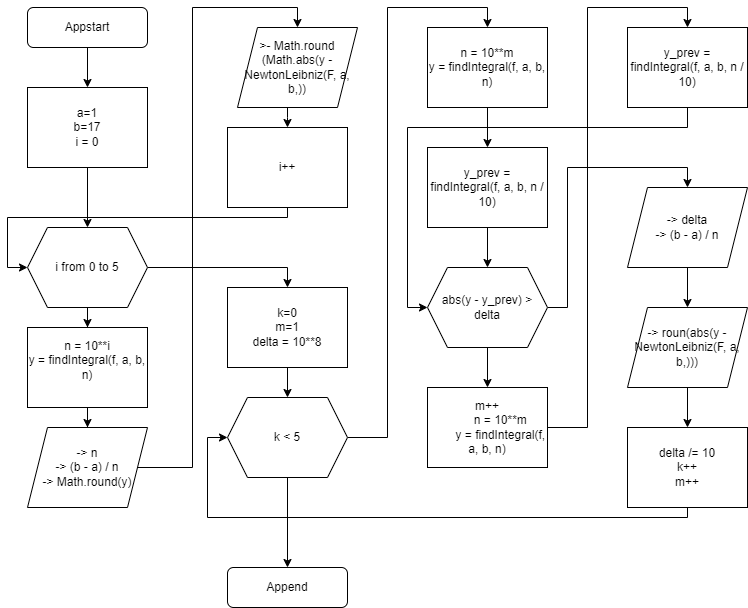

The diagram above was exported from draw.io. Its source (the exported page's mxGraphModel, read from the mxfile embedded in the PNG):
<mxGraphModel dx="1050" dy="1471" grid="1" gridSize="10" guides="1" tooltips="1" connect="1" arrows="1" fold="1" page="1" pageScale="1" pageWidth="1100" pageHeight="850" math="0" shadow="0">
  <root>
    <mxCell id="0" />
    <mxCell id="1" parent="0" />
    <mxCell id="yjpArcGTTeKvuOm6Etg5-6" value="" style="edgeStyle=orthogonalEdgeStyle;rounded=0;orthogonalLoop=1;jettySize=auto;html=1;" edge="1" parent="1" source="yjpArcGTTeKvuOm6Etg5-1" target="yjpArcGTTeKvuOm6Etg5-2">
      <mxGeometry relative="1" as="geometry" />
    </mxCell>
    <mxCell id="yjpArcGTTeKvuOm6Etg5-1" value="Appstart" style="rounded=1;whiteSpace=wrap;html=1;" vertex="1" parent="1">
      <mxGeometry x="40" y="-20" width="120" height="40" as="geometry" />
    </mxCell>
    <mxCell id="yjpArcGTTeKvuOm6Etg5-7" value="" style="edgeStyle=orthogonalEdgeStyle;rounded=0;orthogonalLoop=1;jettySize=auto;html=1;" edge="1" parent="1" source="yjpArcGTTeKvuOm6Etg5-2" target="yjpArcGTTeKvuOm6Etg5-5">
      <mxGeometry relative="1" as="geometry" />
    </mxCell>
    <mxCell id="yjpArcGTTeKvuOm6Etg5-2" value="a=1&lt;div&gt;b=17&lt;/div&gt;&lt;div&gt;i = 0&lt;/div&gt;" style="rounded=0;whiteSpace=wrap;html=1;" vertex="1" parent="1">
      <mxGeometry x="40" y="60" width="120" height="80" as="geometry" />
    </mxCell>
    <mxCell id="yjpArcGTTeKvuOm6Etg5-9" value="" style="edgeStyle=orthogonalEdgeStyle;rounded=0;orthogonalLoop=1;jettySize=auto;html=1;" edge="1" parent="1" source="yjpArcGTTeKvuOm6Etg5-5" target="yjpArcGTTeKvuOm6Etg5-8">
      <mxGeometry relative="1" as="geometry" />
    </mxCell>
    <mxCell id="yjpArcGTTeKvuOm6Etg5-19" style="edgeStyle=orthogonalEdgeStyle;rounded=0;orthogonalLoop=1;jettySize=auto;html=1;exitX=1;exitY=0.5;exitDx=0;exitDy=0;entryX=0.5;entryY=0;entryDx=0;entryDy=0;" edge="1" parent="1" source="yjpArcGTTeKvuOm6Etg5-5" target="yjpArcGTTeKvuOm6Etg5-18">
      <mxGeometry relative="1" as="geometry" />
    </mxCell>
    <mxCell id="yjpArcGTTeKvuOm6Etg5-5" value="i from 0 to 5" style="shape=hexagon;perimeter=hexagonPerimeter2;whiteSpace=wrap;html=1;fixedSize=1;" vertex="1" parent="1">
      <mxGeometry x="40" y="200" width="120" height="80" as="geometry" />
    </mxCell>
    <mxCell id="yjpArcGTTeKvuOm6Etg5-12" value="" style="edgeStyle=orthogonalEdgeStyle;rounded=0;orthogonalLoop=1;jettySize=auto;html=1;" edge="1" parent="1" source="yjpArcGTTeKvuOm6Etg5-8" target="yjpArcGTTeKvuOm6Etg5-11">
      <mxGeometry relative="1" as="geometry" />
    </mxCell>
    <mxCell id="yjpArcGTTeKvuOm6Etg5-8" value="n = 10**i&lt;div&gt;y = findIntegral&lt;span style=&quot;background-color: initial;&quot;&gt;(f, a, b, n)&lt;/span&gt;&lt;/div&gt;&lt;div&gt;&lt;span style=&quot;background-color: initial;&quot;&gt;&lt;br&gt;&lt;/span&gt;&lt;/div&gt;" style="rounded=0;whiteSpace=wrap;html=1;" vertex="1" parent="1">
      <mxGeometry x="40" y="300" width="120" height="80" as="geometry" />
    </mxCell>
    <mxCell id="yjpArcGTTeKvuOm6Etg5-14" style="edgeStyle=orthogonalEdgeStyle;rounded=0;orthogonalLoop=1;jettySize=auto;html=1;entryX=0;entryY=0.5;entryDx=0;entryDy=0;exitX=0.5;exitY=1;exitDx=0;exitDy=0;" edge="1" parent="1" source="yjpArcGTTeKvuOm6Etg5-10" target="yjpArcGTTeKvuOm6Etg5-5">
      <mxGeometry relative="1" as="geometry">
        <Array as="points">
          <mxPoint x="300" y="190" />
          <mxPoint x="20" y="190" />
          <mxPoint x="20" y="240" />
        </Array>
      </mxGeometry>
    </mxCell>
    <mxCell id="yjpArcGTTeKvuOm6Etg5-10" value="i++" style="rounded=0;whiteSpace=wrap;html=1;" vertex="1" parent="1">
      <mxGeometry x="240" y="100" width="120" height="80" as="geometry" />
    </mxCell>
    <mxCell id="yjpArcGTTeKvuOm6Etg5-16" style="edgeStyle=orthogonalEdgeStyle;rounded=0;orthogonalLoop=1;jettySize=auto;html=1;entryX=0.5;entryY=0;entryDx=0;entryDy=0;" edge="1" parent="1" source="yjpArcGTTeKvuOm6Etg5-11" target="yjpArcGTTeKvuOm6Etg5-15">
      <mxGeometry relative="1" as="geometry">
        <Array as="points">
          <mxPoint x="205" y="440" />
          <mxPoint x="205" y="-20" />
          <mxPoint x="310" y="-20" />
        </Array>
      </mxGeometry>
    </mxCell>
    <mxCell id="yjpArcGTTeKvuOm6Etg5-11" value="-&amp;gt; n&lt;div&gt;-&amp;gt;&amp;nbsp;(b - a) / n&lt;/div&gt;&lt;div&gt;-&amp;gt;&amp;nbsp;Math.round(y)&lt;/div&gt;" style="shape=parallelogram;perimeter=parallelogramPerimeter;whiteSpace=wrap;html=1;fixedSize=1;" vertex="1" parent="1">
      <mxGeometry x="40" y="400" width="120" height="80" as="geometry" />
    </mxCell>
    <mxCell id="yjpArcGTTeKvuOm6Etg5-17" value="" style="edgeStyle=orthogonalEdgeStyle;rounded=0;orthogonalLoop=1;jettySize=auto;html=1;" edge="1" parent="1" source="yjpArcGTTeKvuOm6Etg5-15" target="yjpArcGTTeKvuOm6Etg5-10">
      <mxGeometry relative="1" as="geometry">
        <Array as="points">
          <mxPoint x="300" y="90" />
          <mxPoint x="300" y="90" />
        </Array>
      </mxGeometry>
    </mxCell>
    <mxCell id="yjpArcGTTeKvuOm6Etg5-15" value="&amp;gt;- Math.round&lt;div&gt;(Math.abs(y - NewtonLeibniz(F, a, b,))&lt;/div&gt;" style="shape=parallelogram;perimeter=parallelogramPerimeter;whiteSpace=wrap;html=1;fixedSize=1;" vertex="1" parent="1">
      <mxGeometry x="250" width="120" height="80" as="geometry" />
    </mxCell>
    <mxCell id="yjpArcGTTeKvuOm6Etg5-21" value="" style="edgeStyle=orthogonalEdgeStyle;rounded=0;orthogonalLoop=1;jettySize=auto;html=1;" edge="1" parent="1" source="yjpArcGTTeKvuOm6Etg5-18" target="yjpArcGTTeKvuOm6Etg5-20">
      <mxGeometry relative="1" as="geometry" />
    </mxCell>
    <mxCell id="yjpArcGTTeKvuOm6Etg5-18" value="k=0&lt;div&gt;m=1&lt;/div&gt;&lt;div&gt;delta = 10**8&lt;br&gt;&lt;/div&gt;" style="rounded=0;whiteSpace=wrap;html=1;" vertex="1" parent="1">
      <mxGeometry x="240" y="260" width="120" height="80" as="geometry" />
    </mxCell>
    <mxCell id="yjpArcGTTeKvuOm6Etg5-23" style="edgeStyle=orthogonalEdgeStyle;rounded=0;orthogonalLoop=1;jettySize=auto;html=1;entryX=0.5;entryY=0;entryDx=0;entryDy=0;" edge="1" parent="1" source="yjpArcGTTeKvuOm6Etg5-20" target="yjpArcGTTeKvuOm6Etg5-22">
      <mxGeometry relative="1" as="geometry" />
    </mxCell>
    <mxCell id="yjpArcGTTeKvuOm6Etg5-46" value="" style="edgeStyle=orthogonalEdgeStyle;rounded=0;orthogonalLoop=1;jettySize=auto;html=1;" edge="1" parent="1" source="yjpArcGTTeKvuOm6Etg5-20" target="yjpArcGTTeKvuOm6Etg5-45">
      <mxGeometry relative="1" as="geometry" />
    </mxCell>
    <mxCell id="yjpArcGTTeKvuOm6Etg5-20" value="k &amp;lt; 5" style="shape=hexagon;perimeter=hexagonPerimeter2;whiteSpace=wrap;html=1;fixedSize=1;" vertex="1" parent="1">
      <mxGeometry x="240" y="370" width="120" height="80" as="geometry" />
    </mxCell>
    <mxCell id="yjpArcGTTeKvuOm6Etg5-25" value="" style="edgeStyle=orthogonalEdgeStyle;rounded=0;orthogonalLoop=1;jettySize=auto;html=1;" edge="1" parent="1" source="yjpArcGTTeKvuOm6Etg5-22" target="yjpArcGTTeKvuOm6Etg5-24">
      <mxGeometry relative="1" as="geometry" />
    </mxCell>
    <mxCell id="yjpArcGTTeKvuOm6Etg5-22" value="n = 10**m&lt;div&gt;y = findIntegral(f, a, b, n)&lt;/div&gt;" style="rounded=0;whiteSpace=wrap;html=1;" vertex="1" parent="1">
      <mxGeometry x="440" width="120" height="80" as="geometry" />
    </mxCell>
    <mxCell id="yjpArcGTTeKvuOm6Etg5-27" value="" style="edgeStyle=orthogonalEdgeStyle;rounded=0;orthogonalLoop=1;jettySize=auto;html=1;" edge="1" parent="1" source="yjpArcGTTeKvuOm6Etg5-24" target="yjpArcGTTeKvuOm6Etg5-26">
      <mxGeometry relative="1" as="geometry" />
    </mxCell>
    <mxCell id="yjpArcGTTeKvuOm6Etg5-24" value="y_prev = findIntegral(f, a, b, n / 10)" style="rounded=0;whiteSpace=wrap;html=1;" vertex="1" parent="1">
      <mxGeometry x="440" y="120" width="120" height="80" as="geometry" />
    </mxCell>
    <mxCell id="yjpArcGTTeKvuOm6Etg5-31" value="" style="edgeStyle=orthogonalEdgeStyle;rounded=0;orthogonalLoop=1;jettySize=auto;html=1;" edge="1" parent="1" source="yjpArcGTTeKvuOm6Etg5-26" target="yjpArcGTTeKvuOm6Etg5-30">
      <mxGeometry relative="1" as="geometry" />
    </mxCell>
    <mxCell id="yjpArcGTTeKvuOm6Etg5-36" style="edgeStyle=orthogonalEdgeStyle;rounded=0;orthogonalLoop=1;jettySize=auto;html=1;entryX=0.5;entryY=0;entryDx=0;entryDy=0;" edge="1" parent="1" source="yjpArcGTTeKvuOm6Etg5-26" target="yjpArcGTTeKvuOm6Etg5-35">
      <mxGeometry relative="1" as="geometry">
        <Array as="points">
          <mxPoint x="580" y="280" />
          <mxPoint x="580" y="140" />
          <mxPoint x="700" y="140" />
        </Array>
      </mxGeometry>
    </mxCell>
    <mxCell id="yjpArcGTTeKvuOm6Etg5-26" value="abs(y - y_prev) &amp;gt; delta" style="shape=hexagon;perimeter=hexagonPerimeter2;whiteSpace=wrap;html=1;fixedSize=1;" vertex="1" parent="1">
      <mxGeometry x="440" y="240" width="120" height="80" as="geometry" />
    </mxCell>
    <mxCell id="yjpArcGTTeKvuOm6Etg5-33" style="edgeStyle=orthogonalEdgeStyle;rounded=0;orthogonalLoop=1;jettySize=auto;html=1;entryX=0.5;entryY=0;entryDx=0;entryDy=0;" edge="1" parent="1" source="yjpArcGTTeKvuOm6Etg5-30" target="yjpArcGTTeKvuOm6Etg5-32">
      <mxGeometry relative="1" as="geometry" />
    </mxCell>
    <mxCell id="yjpArcGTTeKvuOm6Etg5-30" value="&lt;div&gt;m++&lt;/div&gt;&lt;div&gt;&amp;nbsp; &amp;nbsp; &amp;nbsp; &amp;nbsp; n = 10**m&lt;/div&gt;&lt;div&gt;&amp;nbsp; &amp;nbsp; &amp;nbsp; &amp;nbsp; y = findIntegral(f, a, b, n)&lt;/div&gt;" style="rounded=0;whiteSpace=wrap;html=1;" vertex="1" parent="1">
      <mxGeometry x="440" y="360" width="120" height="80" as="geometry" />
    </mxCell>
    <mxCell id="yjpArcGTTeKvuOm6Etg5-34" style="edgeStyle=orthogonalEdgeStyle;rounded=0;orthogonalLoop=1;jettySize=auto;html=1;entryX=0;entryY=0.5;entryDx=0;entryDy=0;" edge="1" parent="1" source="yjpArcGTTeKvuOm6Etg5-32" target="yjpArcGTTeKvuOm6Etg5-26">
      <mxGeometry relative="1" as="geometry">
        <Array as="points">
          <mxPoint x="700" y="100" />
          <mxPoint x="420" y="100" />
          <mxPoint x="420" y="280" />
        </Array>
      </mxGeometry>
    </mxCell>
    <mxCell id="yjpArcGTTeKvuOm6Etg5-32" value="y_prev = findIntegral(f, a, b, n / 10)" style="rounded=0;whiteSpace=wrap;html=1;" vertex="1" parent="1">
      <mxGeometry x="640" width="120" height="80" as="geometry" />
    </mxCell>
    <mxCell id="yjpArcGTTeKvuOm6Etg5-41" value="" style="edgeStyle=orthogonalEdgeStyle;rounded=0;orthogonalLoop=1;jettySize=auto;html=1;" edge="1" parent="1" source="yjpArcGTTeKvuOm6Etg5-35" target="yjpArcGTTeKvuOm6Etg5-39">
      <mxGeometry relative="1" as="geometry" />
    </mxCell>
    <mxCell id="yjpArcGTTeKvuOm6Etg5-35" value="-&amp;gt;&amp;nbsp;delta&lt;div&gt;-&amp;gt;&amp;nbsp;(b - a) / n&lt;/div&gt;" style="shape=parallelogram;perimeter=parallelogramPerimeter;whiteSpace=wrap;html=1;fixedSize=1;" vertex="1" parent="1">
      <mxGeometry x="640" y="160" width="120" height="80" as="geometry" />
    </mxCell>
    <mxCell id="yjpArcGTTeKvuOm6Etg5-43" value="" style="edgeStyle=orthogonalEdgeStyle;rounded=0;orthogonalLoop=1;jettySize=auto;html=1;" edge="1" parent="1" source="yjpArcGTTeKvuOm6Etg5-39" target="yjpArcGTTeKvuOm6Etg5-42">
      <mxGeometry relative="1" as="geometry" />
    </mxCell>
    <mxCell id="yjpArcGTTeKvuOm6Etg5-39" value="-&amp;gt; roun(abs(y - NewtonLeibniz(F, a, b,)))" style="shape=parallelogram;perimeter=parallelogramPerimeter;whiteSpace=wrap;html=1;fixedSize=1;" vertex="1" parent="1">
      <mxGeometry x="640" y="280" width="120" height="80" as="geometry" />
    </mxCell>
    <mxCell id="yjpArcGTTeKvuOm6Etg5-44" style="edgeStyle=orthogonalEdgeStyle;rounded=0;orthogonalLoop=1;jettySize=auto;html=1;entryX=0;entryY=0.5;entryDx=0;entryDy=0;exitX=0.5;exitY=1;exitDx=0;exitDy=0;" edge="1" parent="1" source="yjpArcGTTeKvuOm6Etg5-42" target="yjpArcGTTeKvuOm6Etg5-20">
      <mxGeometry relative="1" as="geometry">
        <Array as="points">
          <mxPoint x="700" y="490" />
          <mxPoint x="220" y="490" />
          <mxPoint x="220" y="410" />
        </Array>
      </mxGeometry>
    </mxCell>
    <mxCell id="yjpArcGTTeKvuOm6Etg5-42" value="delta /= 10&lt;div&gt;k++&lt;/div&gt;&lt;div&gt;m++&lt;/div&gt;" style="rounded=0;whiteSpace=wrap;html=1;" vertex="1" parent="1">
      <mxGeometry x="640" y="400" width="120" height="80" as="geometry" />
    </mxCell>
    <mxCell id="yjpArcGTTeKvuOm6Etg5-45" value="Append" style="rounded=1;whiteSpace=wrap;html=1;" vertex="1" parent="1">
      <mxGeometry x="240" y="540" width="120" height="40" as="geometry" />
    </mxCell>
  </root>
</mxGraphModel>